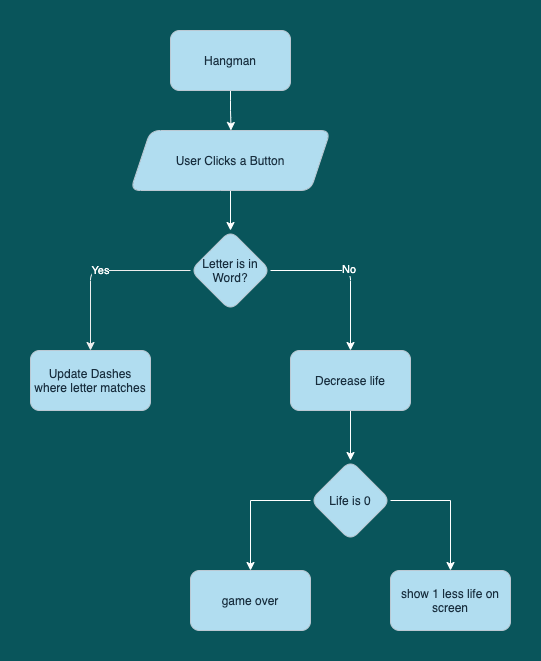

The diagram above was exported from draw.io. Its source (the exported page's mxGraphModel, read from the mxfile embedded in the PNG):
<mxGraphModel dx="1106" dy="823" grid="0" gridSize="10" guides="1" tooltips="1" connect="1" arrows="1" fold="1" page="1" pageScale="1" pageWidth="827" pageHeight="1169" background="#09555B" math="0" shadow="0">
  <root>
    <mxCell id="WIyWlLk6GJQsqaUBKTNV-0" />
    <mxCell id="WIyWlLk6GJQsqaUBKTNV-1" parent="WIyWlLk6GJQsqaUBKTNV-0" />
    <mxCell id="_y2fiwJ1ForLK1URZmy0-10" value="" style="edgeStyle=orthogonalEdgeStyle;rounded=1;orthogonalLoop=1;jettySize=auto;html=1;fontColor=#FFFFFF;strokeColor=none;" parent="WIyWlLk6GJQsqaUBKTNV-1" source="_y2fiwJ1ForLK1URZmy0-0" target="_y2fiwJ1ForLK1URZmy0-5" edge="1">
      <mxGeometry relative="1" as="geometry" />
    </mxCell>
    <mxCell id="_y2fiwJ1ForLK1URZmy0-13" style="edgeStyle=orthogonalEdgeStyle;rounded=1;orthogonalLoop=1;jettySize=auto;html=1;exitX=0.5;exitY=1;exitDx=0;exitDy=0;fontColor=#FFFFFF;strokeColor=#FFFFFF;" parent="WIyWlLk6GJQsqaUBKTNV-1" source="_y2fiwJ1ForLK1URZmy0-0" edge="1">
      <mxGeometry relative="1" as="geometry">
        <mxPoint x="420.4000000000001" y="160" as="targetPoint" />
      </mxGeometry>
    </mxCell>
    <mxCell id="_y2fiwJ1ForLK1URZmy0-0" value="Hangman" style="whiteSpace=wrap;html=1;fillColor=#B1DDF0;strokeColor=#BAC8D3;fontColor=#182E3E;rounded=1;" parent="WIyWlLk6GJQsqaUBKTNV-1" vertex="1">
      <mxGeometry x="360" y="60" width="120" height="60" as="geometry" />
    </mxCell>
    <mxCell id="_y2fiwJ1ForLK1URZmy0-4" value="Yes" style="edgeStyle=orthogonalEdgeStyle;orthogonalLoop=1;jettySize=auto;html=1;strokeColor=#EEEEEE;fontColor=#FFFFFF;labelBackgroundColor=#09555B;" parent="WIyWlLk6GJQsqaUBKTNV-1" source="_y2fiwJ1ForLK1URZmy0-3" edge="1">
      <mxGeometry relative="1" as="geometry">
        <mxPoint x="280" y="380" as="targetPoint" />
      </mxGeometry>
    </mxCell>
    <mxCell id="_y2fiwJ1ForLK1URZmy0-19" value="" style="edgeStyle=orthogonalEdgeStyle;rounded=1;orthogonalLoop=1;jettySize=auto;html=1;strokeColor=#FFFFFF;fontColor=#FFFFFF;" parent="WIyWlLk6GJQsqaUBKTNV-1" source="_y2fiwJ1ForLK1URZmy0-3" target="_y2fiwJ1ForLK1URZmy0-18" edge="1">
      <mxGeometry relative="1" as="geometry" />
    </mxCell>
    <mxCell id="_y2fiwJ1ForLK1URZmy0-3" value="Letter is in Word?" style="rhombus;whiteSpace=wrap;html=1;fillColor=#B1DDF0;strokeColor=#BAC8D3;fontColor=#182E3E;rounded=1;" parent="WIyWlLk6GJQsqaUBKTNV-1" vertex="1">
      <mxGeometry x="380" y="260" width="80" height="80" as="geometry" />
    </mxCell>
    <mxCell id="_y2fiwJ1ForLK1URZmy0-16" value="" style="edgeStyle=orthogonalEdgeStyle;rounded=1;orthogonalLoop=1;jettySize=auto;html=1;fontColor=#FFFFFF;strokeColor=#FFFFFF;" parent="WIyWlLk6GJQsqaUBKTNV-1" source="_y2fiwJ1ForLK1URZmy0-5" target="_y2fiwJ1ForLK1URZmy0-3" edge="1">
      <mxGeometry relative="1" as="geometry" />
    </mxCell>
    <mxCell id="_y2fiwJ1ForLK1URZmy0-5" value="&lt;span&gt;User Clicks a Button&lt;/span&gt;" style="shape=parallelogram;perimeter=parallelogramPerimeter;whiteSpace=wrap;html=1;fixedSize=1;rounded=1;strokeColor=#BAC8D3;fillColor=#B1DDF0;fontColor=#182E3E;" parent="WIyWlLk6GJQsqaUBKTNV-1" vertex="1">
      <mxGeometry x="320" y="160" width="200" height="60" as="geometry" />
    </mxCell>
    <mxCell id="_y2fiwJ1ForLK1URZmy0-17" value="Update Dashes where letter matches" style="rounded=1;whiteSpace=wrap;html=1;strokeColor=#BAC8D3;fillColor=#B1DDF0;fontColor=#182E3E;" parent="WIyWlLk6GJQsqaUBKTNV-1" vertex="1">
      <mxGeometry x="220" y="380" width="120" height="60" as="geometry" />
    </mxCell>
    <mxCell id="pnDOHLHYDZn4pP7tJXvI-1" style="edgeStyle=orthogonalEdgeStyle;rounded=0;orthogonalLoop=1;jettySize=auto;html=1;strokeColor=#FFFFFF;" edge="1" parent="WIyWlLk6GJQsqaUBKTNV-1" source="_y2fiwJ1ForLK1URZmy0-18">
      <mxGeometry relative="1" as="geometry">
        <mxPoint x="540" y="490" as="targetPoint" />
      </mxGeometry>
    </mxCell>
    <mxCell id="_y2fiwJ1ForLK1URZmy0-18" value="Decrease life" style="whiteSpace=wrap;html=1;rounded=1;fontColor=#182E3E;strokeColor=#BAC8D3;fillColor=#B1DDF0;" parent="WIyWlLk6GJQsqaUBKTNV-1" vertex="1">
      <mxGeometry x="480" y="380" width="120" height="60" as="geometry" />
    </mxCell>
    <mxCell id="pnDOHLHYDZn4pP7tJXvI-4" style="edgeStyle=orthogonalEdgeStyle;rounded=0;orthogonalLoop=1;jettySize=auto;html=1;strokeColor=#FFFFFF;" edge="1" parent="WIyWlLk6GJQsqaUBKTNV-1" source="pnDOHLHYDZn4pP7tJXvI-2">
      <mxGeometry relative="1" as="geometry">
        <mxPoint x="440" y="600" as="targetPoint" />
      </mxGeometry>
    </mxCell>
    <mxCell id="pnDOHLHYDZn4pP7tJXvI-5" style="edgeStyle=orthogonalEdgeStyle;rounded=0;orthogonalLoop=1;jettySize=auto;html=1;strokeColor=#FFFFFF;" edge="1" parent="WIyWlLk6GJQsqaUBKTNV-1" source="pnDOHLHYDZn4pP7tJXvI-2">
      <mxGeometry relative="1" as="geometry">
        <mxPoint x="640" y="600" as="targetPoint" />
      </mxGeometry>
    </mxCell>
    <mxCell id="pnDOHLHYDZn4pP7tJXvI-2" value="Life is 0" style="rhombus;whiteSpace=wrap;html=1;fillColor=#B1DDF0;strokeColor=#BAC8D3;rounded=1;fontColor=#182E3E;" vertex="1" parent="WIyWlLk6GJQsqaUBKTNV-1">
      <mxGeometry x="500" y="490" width="80" height="80" as="geometry" />
    </mxCell>
    <mxCell id="pnDOHLHYDZn4pP7tJXvI-6" value="game over" style="rounded=1;whiteSpace=wrap;html=1;strokeColor=#BAC8D3;fillColor=#B1DDF0;fontColor=#182E3E;" vertex="1" parent="WIyWlLk6GJQsqaUBKTNV-1">
      <mxGeometry x="380" y="600" width="120" height="60" as="geometry" />
    </mxCell>
    <mxCell id="pnDOHLHYDZn4pP7tJXvI-7" value="show 1 less life on screen" style="rounded=1;whiteSpace=wrap;html=1;strokeColor=#BAC8D3;fillColor=#B1DDF0;fontColor=#182E3E;" vertex="1" parent="WIyWlLk6GJQsqaUBKTNV-1">
      <mxGeometry x="580" y="600" width="120" height="60" as="geometry" />
    </mxCell>
    <mxCell id="pnDOHLHYDZn4pP7tJXvI-9" value="&lt;span style=&quot;color: rgb(255 , 255 , 255) ; font-family: &amp;#34;helvetica&amp;#34; ; font-size: 11px ; font-style: normal ; font-weight: 400 ; letter-spacing: normal ; text-align: center ; text-indent: 0px ; text-transform: none ; word-spacing: 0px ; background-color: rgb(9 , 85 , 91) ; display: inline ; float: none&quot;&gt;No&lt;/span&gt;" style="text;whiteSpace=wrap;html=1;" vertex="1" parent="WIyWlLk6GJQsqaUBKTNV-1">
      <mxGeometry x="530" y="285" width="40" height="30" as="geometry" />
    </mxCell>
  </root>
</mxGraphModel>